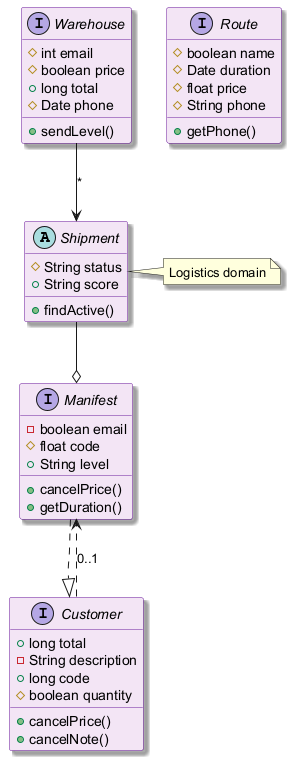

The diagram above was rendered by PlantUML. Its source (embedded in the PNG):
@startuml
skinparam backgroundColor #FFFFFF
skinparam classBackgroundColor #F3E5F5
skinparam classBorderColor #6A1B9A
skinparam shadowing true
abstract class Shipment {
  #String status
  +String score
  +findActive()
}
interface Customer {
  +long total
  -String description
  +long code
  #boolean quantity
  +cancelPrice()
  +cancelNote()
}
interface Manifest {
  -boolean email
  #float code
  +String level
  +cancelPrice()
  +getDuration()
}
interface Warehouse {
  #int email
  #boolean price
  +long total
  #Date phone
  +sendLevel()
}
interface Route {
  #boolean name
  #Date duration
  #float price
  #String phone
  +getPhone()
}
Manifest ..|> Customer
Shipment --o Manifest
Customer ..> Manifest : "0..1"
Warehouse --> Shipment : "*"
note right of Shipment : Logistics domain
@enduml